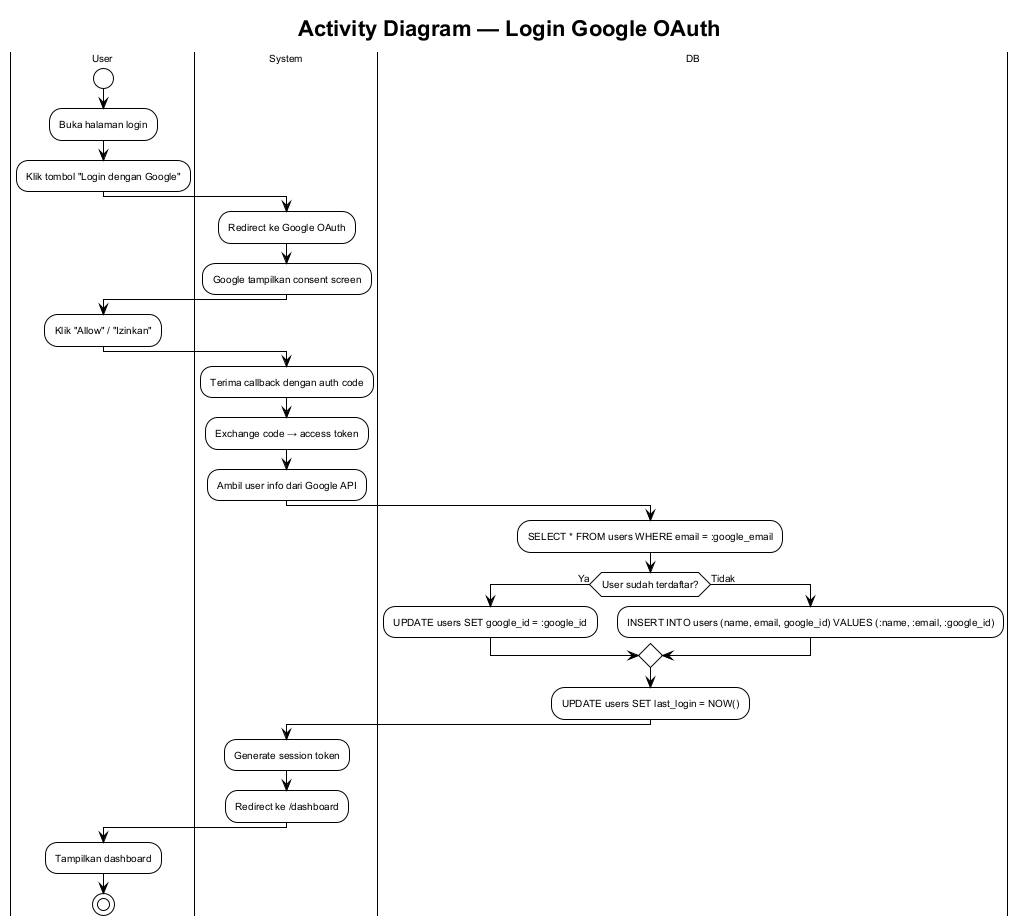

The diagram above was rendered by PlantUML. Its source (embedded in the PNG):
@startuml activity-google-login
!theme plain
skinparam backgroundColor #ffffff
skinparam defaultFontSize 10
skinparam defaultFontName Arial

title Activity Diagram — Login Google OAuth

|User|
start
:Buka halaman login;
:Klik tombol "Login dengan Google";

|System|
:Redirect ke Google OAuth;
:Google tampilkan consent screen;

|User|
:Klik "Allow" / "Izinkan";

|System|
:Terima callback dengan auth code;
:Exchange code → access token;
:Ambil user info dari Google API;

|DB|
:SELECT * FROM users WHERE email = :google_email;
if (User sudah terdaftar?) then (Ya)
  :UPDATE users SET google_id = :google_id;
else (Tidak)
  :INSERT INTO users (name, email, google_id) VALUES (:name, :email, :google_id);
endif
:UPDATE users SET last_login = NOW();

|System|
:Generate session token;
:Redirect ke /dashboard;

|User|
:Tampilkan dashboard;
stop

@enduml